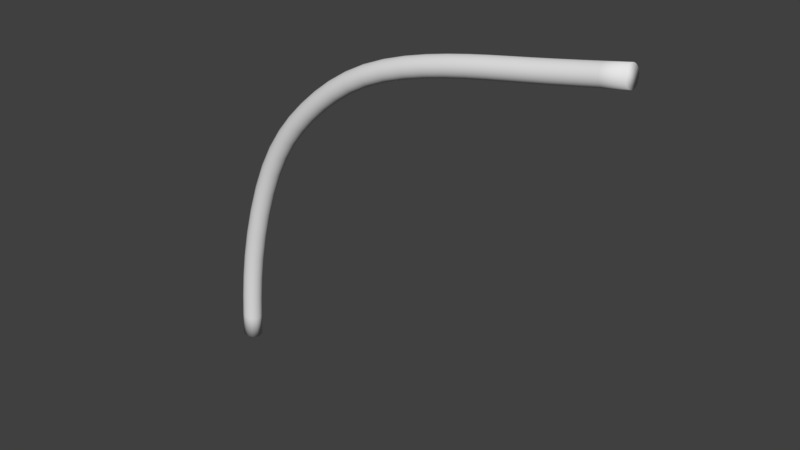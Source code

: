 # Source: Curve02.1.blend  (saved by Blender 2.80.75; exported with 4.5.12 LTS)
import bpy
from mathutils import Matrix  # noqa: F401  (used for matrix-valued properties, if any)

bpy.ops.wm.read_factory_settings(use_empty=True)
scene = bpy.context.scene
scene.name = 'Scene'

# ---- collections
col_collection_1 = bpy.data.collections.new('Collection 1'); scene.collection.children.link(col_collection_1)

# ---- world
world_world = bpy.data.worlds.new('World'); scene.world = world_world
world_world.color = (0.05088, 0.05088, 0.05088)
world_world.use_sun_shadow = False
world_world.sun_shadow_jitter_overblur = 0.0
world_world.cycles.sampling_method = 'MANUAL'

# ---- meshes
me_cube_000 = bpy.data.meshes.new('Cube.000')
me_cube_000.from_pydata([(1.385, 0.08589, -0.6179), (1.387, 0.1236, -0.6025), (1.383, 0.1612, -0.6179), (1.377, 0.1766, -0.6551), (1.371, 0.1609, -0.6923), (1.37, 0.1232, -0.7077), (1.373, 0.08563, -0.6923), (1.379, 0.07017, -0.6551), (0.9412, 0.08002, -0.5426), (0.9428, 0.1177, -0.5272), (0.9392, 0.1553, -0.5426), (0.9327, 0.1707, -0.5797), (0.927, 0.155, -0.6169), (0.9254, 0.1173, -0.6323), (0.9289, 0.07975, -0.6169), (0.9354, 0.0643, -0.5798), (0.5254, 0.06595, -0.4714), (0.5271, 0.1037, -0.4561), (0.5218, 0.1411, -0.471), (0.5125, 0.1564, -0.5074), (0.5047, 0.1406, -0.544), (0.5029, 0.1029, -0.5593), (0.5082, 0.06541, -0.5444), (0.5175, 0.05011, -0.508), (0.06808, 0.03666, -0.3327), (0.07144, 0.0745, -0.318), (0.06142, 0.1116, -0.3311), (0.04389, 0.1262, -0.3642), (0.02911, 0.1098, -0.398), (0.02575, 0.07197, -0.4127), (0.03577, 0.03487, -0.3997), (0.0533, 0.02024, -0.3665), (-0.3079, -0.01543, -0.0742), (-0.3026, 0.02268, -0.06083), (-0.3182, 0.05899, -0.07), (-0.3453, 0.07223, -0.09634), (-0.3683, 0.05465, -0.1244), (-0.3735, 0.01654, -0.1378), (-0.358, -0.01977, -0.1286), (-0.3308, -0.03301, -0.1023), (-0.5935, -0.09269, 0.3026), (-0.5868, -0.05418, 0.314), (-0.6066, -0.01898, 0.3103), (-0.6413, -0.007707, 0.2937), (-0.6706, -0.02697, 0.2739), (-0.6773, -0.06548, 0.2625), (-0.6576, -0.1007, 0.2662), (-0.6228, -0.1119, 0.2828), (-0.7698, -0.2006, 0.8563), (-0.7622, -0.1617, 0.8656), (-0.7842, -0.1276, 0.8672), (-0.823, -0.1182, 0.86), (-0.8557, -0.139, 0.8484), (-0.8633, -0.178, 0.839), (-0.8413, -0.2121, 0.8375), (-0.8026, -0.2215, 0.8446), (-0.8249, -0.2994, 1.366), (-0.8172, -0.2604, 1.375), (-0.8396, -0.2264, 1.378), (-0.879, -0.2174, 1.373), (-0.9123, -0.2386, 1.363), (-0.92, -0.2776, 1.354), (-0.8977, -0.3116, 1.351), (-0.8583, -0.3206, 1.357), (1.384, 0.07928, -0.6259), (1.382, 0.07435, -0.635), (1.381, 0.07126, -0.6449), (1.271, 0.08477, -0.5982), (1.159, 0.08351, -0.5788), (1.048, 0.08197, -0.5602), (0.94, 0.07341, -0.5506), (0.9386, 0.06848, -0.5597), (0.9371, 0.06539, -0.5696), (1.266, 0.06905, -0.6354), (1.153, 0.06779, -0.616), (1.043, 0.06625, -0.5973), (1.386, 0.09399, -0.6114), (1.386, 0.1032, -0.6066), (1.387, 0.1132, -0.6036), (1.273, 0.1225, -0.5828), (1.16, 0.1212, -0.5634), (1.05, 0.1197, -0.5448), (0.942, 0.08812, -0.5361), (0.9426, 0.09736, -0.5313), (0.9428, 0.1073, -0.5283), (1.386, 0.1339, -0.6036), (1.385, 0.1439, -0.6066), (1.385, 0.1531, -0.6114), (1.27, 0.16, -0.5982), (1.157, 0.1588, -0.5788), (1.047, 0.1572, -0.5601), (0.9423, 0.1281, -0.5283), (0.9416, 0.138, -0.5313), (0.9405, 0.1472, -0.5361), (1.382, 0.1677, -0.6259), (1.38, 0.1726, -0.635), (1.379, 0.1756, -0.6449), (1.263, 0.1755, -0.6354), (1.151, 0.1742, -0.616), (1.04, 0.1727, -0.5973), (0.9378, 0.1618, -0.5506), (0.9361, 0.1667, -0.5596), (0.9344, 0.1697, -0.5695), (1.375, 0.1755, -0.6653), (1.374, 0.1724, -0.6752), (1.373, 0.1675, -0.6843), (1.258, 0.1598, -0.6725), (1.145, 0.1585, -0.6531), (1.035, 0.157, -0.6345), (0.931, 0.1696, -0.5899), (0.9295, 0.1666, -0.5998), (0.9281, 0.1616, -0.6089), (1.371, 0.1528, -0.6988), (1.37, 0.1436, -0.7036), (1.37, 0.1336, -0.7066), (1.256, 0.1221, -0.6879), (1.144, 0.1208, -0.6685), (1.033, 0.1193, -0.6499), (0.9261, 0.1469, -0.6234), (0.9255, 0.1377, -0.6282), (0.9253, 0.1277, -0.6312), (1.37, 0.1129, -0.7066), (1.371, 0.1029, -0.7036), (1.372, 0.09368, -0.6988), (1.259, 0.08451, -0.6725), (1.147, 0.08325, -0.6531), (1.036, 0.0817, -0.6345), (0.9258, 0.107, -0.6312), (0.9266, 0.097, -0.6282), (0.9276, 0.0878, -0.6234), (1.375, 0.07908, -0.6843), (1.376, 0.07421, -0.6752), (1.378, 0.07119, -0.6653), (0.9304, 0.0732, -0.609), (0.932, 0.06833, -0.5999), (0.9337, 0.06531, -0.59), (0.8378, 0.07754, -0.5263), (0.7359, 0.07442, -0.51), (0.6327, 0.07059, -0.4922), (0.5238, 0.05931, -0.4793), (0.522, 0.05436, -0.4883), (0.5198, 0.05123, -0.498), (0.8318, 0.06181, -0.5634), (0.7296, 0.05867, -0.547), (0.6258, 0.0548, -0.5291), (0.8393, 0.1152, -0.5109), (0.7375, 0.1121, -0.4946), (0.6343, 0.1083, -0.4768), (0.5265, 0.07406, -0.465), (0.5271, 0.0833, -0.4602), (0.5274, 0.0933, -0.4572), (0.8356, 0.1528, -0.5262), (0.7334, 0.1497, -0.5098), (0.6297, 0.1458, -0.4919), (0.5264, 0.114, -0.4571), (0.5252, 0.124, -0.46), (0.5237, 0.1331, -0.4647), (0.8288, 0.1682, -0.5633), (0.726, 0.1651, -0.5468), (0.6216, 0.1612, -0.5287), (0.5196, 0.1477, -0.4788), (0.5173, 0.1525, -0.4877), (0.5149, 0.1555, -0.4974), (0.8228, 0.1525, -0.6004), (0.7198, 0.1493, -0.5838), (0.6147, 0.1454, -0.5655), (0.5102, 0.1553, -0.5175), (0.5081, 0.1522, -0.5272), (0.5062, 0.1472, -0.5361), (0.8213, 0.1148, -0.6158), (0.7182, 0.1116, -0.5992), (0.6131, 0.1077, -0.5809), (0.5036, 0.1325, -0.5504), (0.5029, 0.1232, -0.5552), (0.5027, 0.1133, -0.5582), (0.825, 0.07725, -0.6005), (0.7223, 0.07409, -0.584), (0.6177, 0.07018, -0.5658), (0.5037, 0.09255, -0.5583), (0.5048, 0.0826, -0.5554), (0.5064, 0.07343, -0.5507), (0.5104, 0.05889, -0.5366), (0.5127, 0.05406, -0.5277), (0.5151, 0.05108, -0.5181), (0.4121, 0.06041, -0.4463), (0.2956, 0.0538, -0.4155), (0.1796, 0.04595, -0.3781), (0.06519, 0.02991, -0.34), (0.06167, 0.02482, -0.3483), (0.05765, 0.02154, -0.3573), (0.4029, 0.04448, -0.4824), (0.2847, 0.03775, -0.4511), (0.1669, 0.02973, -0.4128), (0.4141, 0.09814, -0.4311), (0.298, 0.09156, -0.4005), (0.1825, 0.08374, -0.3632), (0.07019, 0.04485, -0.3267), (0.07148, 0.05415, -0.3221), (0.0719, 0.06416, -0.3192), (0.4078, 0.1356, -0.4457), (0.2906, 0.1289, -0.4147), (0.1738, 0.121, -0.3769), (0.07007, 0.08479, -0.3188), (0.06788, 0.09466, -0.3213), (0.06496, 0.1037, -0.3254), (0.3969, 0.1508, -0.4815), (0.2777, 0.144, -0.4498), (0.1587, 0.1358, -0.4111), (0.05738, 0.118, -0.3381), (0.05299, 0.1226, -0.3462), (0.04843, 0.1254, -0.355), (0.3878, 0.1348, -0.5177), (0.2669, 0.1279, -0.4854), (0.146, 0.1196, -0.4459), (0.03954, 0.1249, -0.3735), (0.03552, 0.1217, -0.3824), (0.032, 0.1166, -0.3907), (0.3857, 0.0971, -0.5329), (0.2644, 0.09014, -0.5005), (0.1431, 0.08182, -0.4608), (0.027, 0.1016, -0.4041), (0.02571, 0.09233, -0.4086), (0.02529, 0.08231, -0.4115), (0.392, 0.05967, -0.5183), (0.2718, 0.0528, -0.4863), (0.1518, 0.04459, -0.4471), (0.02712, 0.06168, -0.412), (0.02931, 0.05181, -0.4095), (0.03223, 0.04275, -0.4053), (0.03981, 0.02851, -0.3926), (0.0442, 0.02385, -0.3845), (0.04876, 0.02105, -0.3757), (-0.03605, 0.02581, -0.2788), (-0.1328, 0.01344, -0.2169), (-0.2232, -0.000336, -0.1483), (-0.3123, -0.0224, -0.0804), (-0.3178, -0.02778, -0.08734), (-0.324, -0.03137, -0.09473), (-0.05291, 0.009155, -0.3114), (-0.1518, -0.003486, -0.2482), (-0.2441, -0.01758, -0.1781), (-0.0322, 0.0637, -0.2643), (-0.1285, 0.0514, -0.2028), (-0.2184, 0.03769, -0.1346), (-0.3046, -0.007065, -0.06899), (-0.3026, 0.002331, -0.06494), (-0.3019, 0.01238, -0.06217), (-0.04362, 0.1006, -0.2766), (-0.1413, 0.08815, -0.2142), (-0.2326, 0.07424, -0.1449), (-0.3048, 0.03287, -0.06102), (-0.3082, 0.04256, -0.06267), (-0.3127, 0.05139, -0.06569), (-0.06362, 0.115, -0.3084), (-0.1638, 0.1022, -0.2443), (-0.2575, 0.08789, -0.1733), (-0.3244, 0.06503, -0.07547), (-0.3312, 0.06934, -0.08186), (-0.3383, 0.07179, -0.08891), (-0.08048, 0.09834, -0.341), (-0.1827, 0.08525, -0.2756), (-0.2784, 0.07065, -0.203), (-0.3521, 0.07059, -0.1039), (-0.3583, 0.06699, -0.1113), (-0.3638, 0.06162, -0.1182), (-0.08433, 0.06044, -0.3554), (-0.1871, 0.04729, -0.2897), (-0.2832, 0.03262, -0.2168), (-0.3715, 0.04628, -0.1296), (-0.3735, 0.03689, -0.1337), (-0.3742, 0.02684, -0.1364), (-0.07291, 0.0235, -0.3432), (-0.1742, 0.01053, -0.2784), (-0.269, -0.003926, -0.2065), (-0.3714, 0.006351, -0.1376), (-0.368, -0.003341, -0.1359), (-0.3635, -0.01217, -0.1329), (-0.3517, -0.02582, -0.1231), (-0.3449, -0.03013, -0.1168), (-0.3378, -0.03257, -0.1097), (-0.3876, -0.03182, 0.005115), (-0.4621, -0.04987, 0.09216), (-0.5309, -0.07001, 0.1902), (-0.5992, -0.09999, 0.298), (-0.6062, -0.1058, 0.2931), (-0.6142, -0.1098, 0.2879), (-0.4123, -0.04979, -0.02109), (-0.4885, -0.06824, 0.06797), (-0.5588, -0.08882, 0.1682), (-0.3819, 0.006379, 0.01805), (-0.456, -0.01157, 0.1046), (-0.5245, -0.03161, 0.2021), (-0.5893, -0.08408, 0.3066), (-0.5867, -0.07453, 0.3099), (-0.5859, -0.06444, 0.3124), (-0.3987, 0.04243, 0.01013), (-0.4739, 0.02421, 0.09803), (-0.5434, 0.003888, 0.197), (-0.5895, -0.04414, 0.3145), (-0.5938, -0.03469, 0.3141), (-0.5996, -0.02618, 0.3126), (-0.428, 0.05522, -0.01401), (-0.5052, 0.03652, 0.07627), (-0.5765, 0.01569, 0.1778), (-0.6146, -0.01339, 0.307), (-0.6233, -0.009569, 0.3031), (-0.6323, -0.007638, 0.2986), (-0.4528, 0.03726, -0.04021), (-0.5317, 0.01815, 0.05208), (-0.6045, -0.00312, 0.1557), (-0.6499, -0.009839, 0.2886), (-0.6579, -0.01389, 0.2834), (-0.6649, -0.01967, 0.2785), (-0.4584, -0.0009397, -0.05314), (-0.5377, -0.02015, 0.03963), (-0.6109, -0.04152, 0.1438), (-0.6748, -0.03557, 0.2699), (-0.6774, -0.04512, 0.2666), (-0.6782, -0.05522, 0.2641), (-0.4417, -0.03699, -0.04522), (-0.5199, -0.05593, 0.04621), (-0.592, -0.07702, 0.1489), (-0.6746, -0.07552, 0.262), (-0.6703, -0.08497, 0.2624), (-0.6646, -0.09347, 0.2639), (-0.6495, -0.1063, 0.2694), (-0.6409, -0.1101, 0.2734), (-0.6318, -0.112, 0.2779), (-0.6495, -0.1181, 0.4309), (-0.698, -0.1453, 0.5703), (-0.7384, -0.1732, 0.7143), (-0.7762, -0.2083, 0.8533), (-0.7841, -0.2144, 0.8503), (-0.793, -0.2189, 0.8474), (-0.6799, -0.1378, 0.4135), (-0.7295, -0.1655, 0.5551), (-0.7706, -0.1938, 0.7011), (-0.6424, -0.07945, 0.4417), (-0.6908, -0.1066, 0.5805), (-0.7309, -0.1344, 0.724), (-0.7651, -0.1918, 0.8591), (-0.7622, -0.1821, 0.8617), (-0.7613, -0.172, 0.8639), (-0.663, -0.04455, 0.4395), (-0.7119, -0.07195, 0.5798), (-0.7526, -0.1, 0.7246), (-0.7652, -0.1518, 0.8669), (-0.77, -0.1426, 0.8675), (-0.7764, -0.1344, 0.8676), (-0.6991, -0.03383, 0.4257), (-0.7491, -0.06174, 0.5686), (-0.7907, -0.09026, 0.7156), (-0.7932, -0.1224, 0.8661), (-0.8029, -0.1191, 0.8645), (-0.8129, -0.1176, 0.8625), (-0.7295, -0.05356, 0.4082), (-0.7806, -0.08192, 0.5534), (-0.8229, -0.1108, 0.7024), (-0.8326, -0.1208, 0.8573), (-0.8415, -0.1253, 0.8544), (-0.8493, -0.1314, 0.8513), (-0.7366, -0.09218, 0.3974), (-0.7878, -0.1207, 0.5432), (-0.8303, -0.1497, 0.6927), (-0.8604, -0.1479, 0.8456), (-0.8633, -0.1576, 0.843), (-0.8643, -0.1677, 0.8408), (-0.716, -0.1271, 0.3996), (-0.7667, -0.1553, 0.5439), (-0.8087, -0.184, 0.6922), (-0.8603, -0.1879, 0.8378), (-0.8555, -0.1971, 0.8371), (-0.8491, -0.2053, 0.837), (-0.8324, -0.2173, 0.8386), (-0.8227, -0.2206, 0.8402), (-0.8126, -0.2221, 0.8422), (-0.7921, -0.2267, 0.9913), (-0.8071, -0.2516, 1.12), (-0.8172, -0.2757, 1.244), (-0.8314, -0.3071, 1.364), (-0.8394, -0.3133, 1.361), (-0.8485, -0.3179, 1.359), (-0.8252, -0.2478, 0.9806), (-0.8404, -0.2728, 1.11), (-0.8505, -0.2969, 1.234), (-0.7844, -0.1878, 1.0), (-0.7994, -0.2126, 1.129), (-0.8095, -0.2367, 1.253), (-0.8201, -0.2905, 1.369), (-0.8172, -0.2808, 1.371), (-0.8162, -0.2706, 1.374), (-0.8066, -0.1537, 1.003), (-0.8217, -0.1787, 1.131), (-0.8318, -0.2028, 1.256), (-0.8202, -0.2505, 1.377), (-0.8251, -0.2413, 1.378), (-0.8316, -0.2332, 1.378), (-0.8458, -0.1446, 0.9965), (-0.861, -0.1696, 1.126), (-0.8712, -0.1937, 1.251), (-0.8486, -0.2214, 1.377), (-0.8585, -0.2181, 1.376), (-0.8687, -0.2168, 1.375), (-0.8788, -0.1656, 0.9858), (-0.8943, -0.1908, 1.116), (-0.9046, -0.2149, 1.241), (-0.8888, -0.2201, 1.371), (-0.8978, -0.2247, 1.368), (-0.9058, -0.2309, 1.365), (-0.8865, -0.2046, 0.9767), (-0.902, -0.2297, 1.107), (-0.9123, -0.2539, 1.232), (-0.9171, -0.2475, 1.36), (-0.92, -0.2572, 1.358), (-0.921, -0.2674, 1.356), (-0.8643, -0.2386, 0.9746), (-0.8797, -0.2637, 1.104), (-0.8899, -0.2879, 1.229), (-0.917, -0.2875, 1.353), (-0.9121, -0.2967, 1.352), (-0.9056, -0.3048, 1.351), (-0.8886, -0.3166, 1.352), (-0.8787, -0.3199, 1.353), (-0.8685, -0.3212, 1.355), (1.27, 0.07816, -0.6061), (1.158, 0.0769, -0.5868), (1.047, 0.07536, -0.5681), (1.269, 0.07323, -0.6153), (1.156, 0.07197, -0.5959), (1.046, 0.07043, -0.5772), (1.267, 0.07014, -0.6251), (1.155, 0.06888, -0.6057), (1.044, 0.06734, -0.5871), (1.273, 0.1121, -0.5838), (1.16, 0.1108, -0.5644), (1.05, 0.1093, -0.5458), (1.273, 0.1021, -0.5868), (1.16, 0.1008, -0.5674), (1.05, 0.0993, -0.5488), (1.272, 0.09286, -0.5917), (1.16, 0.0916, -0.5723), (1.049, 0.09007, -0.5537), (1.271, 0.152, -0.5917), (1.158, 0.1507, -0.5723), (1.048, 0.1492, -0.5536), (1.272, 0.1428, -0.5868), (1.159, 0.1415, -0.5674), (1.049, 0.14, -0.5488), (1.272, 0.1328, -0.5838), (1.16, 0.1316, -0.5644), (1.049, 0.13, -0.5458), (1.265, 0.1745, -0.6251), (1.152, 0.1732, -0.6057), (1.042, 0.1717, -0.5871), (1.267, 0.1715, -0.6153), (1.154, 0.1702, -0.5959), (1.043, 0.1687, -0.5772), (1.268, 0.1666, -0.6061), (1.156, 0.1653, -0.5868), (1.045, 0.1638, -0.5681), (1.259, 0.1664, -0.6646), (1.146, 0.1651, -0.6452), (1.036, 0.1636, -0.6265), (1.26, 0.1713, -0.6554), (1.148, 0.1701, -0.6361), (1.037, 0.1685, -0.6174), (1.262, 0.1744, -0.6456), (1.149, 0.1731, -0.6262), (1.039, 0.1716, -0.6075), (1.256, 0.1325, -0.6869), (1.143, 0.1312, -0.6675), (1.033, 0.1297, -0.6488), (1.256, 0.1425, -0.6839), (1.144, 0.1412, -0.6645), (1.033, 0.1396, -0.6458), (1.257, 0.1517, -0.679), (1.144, 0.1504, -0.6596), (1.034, 0.1489, -0.641), (1.258, 0.09256, -0.679), (1.146, 0.0913, -0.6596), (1.035, 0.08975, -0.641), (1.257, 0.1018, -0.6839), (1.145, 0.1005, -0.6645), (1.034, 0.09895, -0.6458), (1.257, 0.1117, -0.6869), (1.144, 0.1105, -0.6675), (1.033, 0.1089, -0.6488), (1.264, 0.07007, -0.6456), (1.151, 0.0688, -0.6262), (1.041, 0.06727, -0.6076), (1.262, 0.07309, -0.6555), (1.15, 0.07182, -0.6361), (1.039, 0.07029, -0.6174), (1.261, 0.07795, -0.6646), (1.148, 0.07669, -0.6452), (1.038, 0.07515, -0.6265), (0.8366, 0.07093, -0.5343), (0.7347, 0.0678, -0.5179), (0.6314, 0.06396, -0.5001), (0.8352, 0.06599, -0.5434), (0.7332, 0.06287, -0.527), (0.6297, 0.05902, -0.5091), (0.8336, 0.0629, -0.5532), (0.7315, 0.05977, -0.5368), (0.6279, 0.05591, -0.5189), (0.8395, 0.1049, -0.512), (0.7376, 0.1017, -0.4956), (0.6345, 0.09792, -0.4779), (0.8392, 0.09487, -0.515), (0.7374, 0.09176, -0.4987), (0.6343, 0.08793, -0.4809), (0.8387, 0.08564, -0.5198), (0.7368, 0.08252, -0.5035), (0.6337, 0.07869, -0.4857), (0.8369, 0.1447, -0.5197), (0.7348, 0.1416, -0.5034), (0.6314, 0.1378, -0.4855), (0.838, 0.1356, -0.5149), (0.736, 0.1324, -0.4986), (0.6327, 0.1286, -0.4808), (0.8389, 0.1256, -0.5119), (0.7369, 0.1225, -0.4956), (0.6337, 0.1186, -0.4778), (0.8305, 0.1672, -0.5531), (0.728, 0.1641, -0.5366), (0.6237, 0.1602, -0.5185), (0.8323, 0.1642, -0.5432), (0.7299, 0.1611, -0.5268), (0.6258, 0.1572, -0.5088), (0.834, 0.1593, -0.5342), (0.7317, 0.1562, -0.5177), (0.6279, 0.1523, -0.4998), (0.824, 0.1591, -0.5924), (0.721, 0.1559, -0.5759), (0.6161, 0.152, -0.5576), (0.8254, 0.164, -0.5833), (0.7225, 0.1609, -0.5668), (0.6177, 0.157, -0.5486), (0.827, 0.1671, -0.5735), (0.7242, 0.164, -0.557), (0.6196, 0.1601, -0.5388), (0.8211, 0.1252, -0.6148), (0.7181, 0.122, -0.5982), (0.6129, 0.1181, -0.5798), (0.8214, 0.1352, -0.6117), (0.7183, 0.132, -0.5951), (0.6131, 0.1281, -0.5768), (0.8219, 0.1444, -0.6069), (0.7188, 0.1412, -0.5903), (0.6137, 0.1373, -0.572), (0.8237, 0.08529, -0.607), (0.7208, 0.08213, -0.5904), (0.6161, 0.07821, -0.5722), (0.8226, 0.09449, -0.6118), (0.7196, 0.09132, -0.5952), (0.6147, 0.08739, -0.577), (0.8217, 0.1045, -0.6148), (0.7188, 0.1013, -0.5982), (0.6137, 0.09735, -0.5799), (0.8301, 0.06282, -0.5736), (0.7277, 0.05968, -0.5572), (0.6237, 0.0558, -0.5392), (0.8283, 0.06583, -0.5835), (0.7258, 0.06269, -0.567), (0.6216, 0.0588, -0.5489), (0.8266, 0.0707, -0.5925), (0.724, 0.06754, -0.5761), (0.6196, 0.06364, -0.5579), (0.4103, 0.05376, -0.4541), (0.2934, 0.04713, -0.4232), (0.1771, 0.03924, -0.3856), (0.4081, 0.04878, -0.4629), (0.2909, 0.04212, -0.4319), (0.1741, 0.03419, -0.3941), (0.4056, 0.04563, -0.4725), (0.2879, 0.03894, -0.4413), (0.1706, 0.03097, -0.4033), (0.4144, 0.08778, -0.4322), (0.2983, 0.08121, -0.4016), (0.1829, 0.07339, -0.3643), (0.4142, 0.07779, -0.4352), (0.298, 0.07121, -0.4046), (0.1825, 0.06339, -0.3673), (0.4134, 0.06853, -0.4399), (0.2971, 0.06195, -0.4093), (0.1814, 0.05411, -0.3719), (0.4101, 0.1276, -0.4394), (0.2932, 0.1209, -0.4086), (0.1769, 0.113, -0.3709), (0.4119, 0.1184, -0.4348), (0.2953, 0.1118, -0.4041), (0.1794, 0.1039, -0.3666), (0.4133, 0.1085, -0.432), (0.297, 0.1019, -0.4013), (0.1813, 0.09405, -0.364), (0.3998, 0.1498, -0.4716), (0.281, 0.143, -0.4401), (0.1626, 0.135, -0.4016), (0.4026, 0.1469, -0.4621), (0.2844, 0.1401, -0.4308), (0.1666, 0.1321, -0.3925), (0.4053, 0.1421, -0.4533), (0.2876, 0.1354, -0.4222), (0.1703, 0.1274, -0.3842), (0.3896, 0.1415, -0.5099), (0.269, 0.1346, -0.4777), (0.1485, 0.1263, -0.4384), (0.3918, 0.1465, -0.501), (0.2716, 0.1396, -0.469), (0.1515, 0.1314, -0.4298), (0.3942, 0.1496, -0.4915), (0.2745, 0.1428, -0.4596), (0.155, 0.1346, -0.4206), (0.3854, 0.1075, -0.5318), (0.2641, 0.1005, -0.4994), (0.1427, 0.09217, -0.4597), (0.3857, 0.1174, -0.5288), (0.2644, 0.1105, -0.4964), (0.1431, 0.1022, -0.4567), (0.3865, 0.1267, -0.5241), (0.2653, 0.1198, -0.4917), (0.1442, 0.1115, -0.4521), (0.3898, 0.06767, -0.5245), (0.2692, 0.06076, -0.4923), (0.1487, 0.05252, -0.453), (0.388, 0.07682, -0.5291), (0.2671, 0.06989, -0.4968), (0.1462, 0.06162, -0.4574), (0.3866, 0.08676, -0.532), (0.2655, 0.07981, -0.4996), (0.1443, 0.07151, -0.46), (0.4001, 0.04543, -0.4923), (0.2814, 0.03866, -0.4608), (0.163, 0.03059, -0.4223), (0.3973, 0.04838, -0.5019), (0.278, 0.04157, -0.4701), (0.159, 0.03346, -0.4314), (0.3945, 0.05318, -0.5106), (0.2748, 0.04634, -0.4788), (0.1552, 0.03817, -0.4398), (-0.03934, 0.01901, -0.2858), (-0.1365, 0.006596, -0.2237), (-0.2273, -0.007243, -0.1549), (-0.04337, 0.01386, -0.2939), (-0.1411, 0.001378, -0.2314), (-0.2323, -0.01254, -0.1622), (-0.04795, 0.01052, -0.3025), (-0.1462, -0.00204, -0.2397), (-0.238, -0.01604, -0.1701), (-0.03168, 0.05337, -0.2655), (-0.1279, 0.04107, -0.204), (-0.2177, 0.02738, -0.1359), (-0.03217, 0.04335, -0.2684), (-0.1285, 0.03105, -0.2069), (-0.2183, 0.01734, -0.1387), (-0.03364, 0.03404, -0.2729), (-0.1301, 0.02171, -0.2112), (-0.2202, 0.007976, -0.1429), (-0.03959, 0.09282, -0.2712), (-0.1368, 0.0804, -0.2091), (-0.2276, 0.06655, -0.1402), (-0.03626, 0.0838, -0.2673), (-0.1331, 0.07144, -0.2054), (-0.2234, 0.05765, -0.1368), (-0.03376, 0.07397, -0.2649), (-0.1303, 0.06165, -0.2033), (-0.2203, 0.04791, -0.1349), (-0.05844, 0.1143, -0.2995), (-0.158, 0.1015, -0.2359), (-0.251, 0.08734, -0.1653), (-0.05324, 0.1115, -0.2911), (-0.1522, 0.09888, -0.2279), (-0.2446, 0.08479, -0.1577), (-0.04824, 0.1069, -0.2833), (-0.1465, 0.09438, -0.2205), (-0.2383, 0.08037, -0.1508), (-0.07719, 0.1051, -0.3339), (-0.1791, 0.09209, -0.2688), (-0.2743, 0.07755, -0.1965), (-0.07317, 0.1103, -0.3259), (-0.1745, 0.09731, -0.2611), (-0.2693, 0.08285, -0.1892), (-0.06859, 0.1136, -0.3173), (-0.1694, 0.1007, -0.2528), (-0.2636, 0.08635, -0.1813), (-0.08485, 0.07078, -0.3542), (-0.1877, 0.05761, -0.2885), (-0.2839, 0.04293, -0.2155), (-0.08436, 0.08079, -0.3513), (-0.1871, 0.06764, -0.2856), (-0.2833, 0.05297, -0.2127), (-0.08289, 0.09011, -0.3469), (-0.1855, 0.07698, -0.2813), (-0.2814, 0.06233, -0.2085), (-0.07695, 0.03132, -0.3486), (-0.1788, 0.01829, -0.2835), (-0.274, 0.003758, -0.2112), (-0.08027, 0.04034, -0.3525), (-0.1825, 0.02725, -0.2871), (-0.2782, 0.01266, -0.2145), (-0.08277, 0.05017, -0.3548), (-0.1853, 0.03704, -0.2892), (-0.2813, 0.0224, -0.2165), (-0.0581, 0.009885, -0.3202), (-0.1576, -0.002841, -0.2566), (-0.2506, -0.01703, -0.1861), (-0.06329, 0.01262, -0.3287), (-0.1634, -0.0001941, -0.2647), (-0.257, -0.01448, -0.1936), (-0.0683, 0.0172, -0.3364), (-0.1691, 0.004311, -0.272), (-0.2633, -0.01006, -0.2005), (-0.3924, -0.03887, -0.0007221), (-0.4672, -0.057, 0.08671), (-0.5363, -0.07722, 0.1852), (-0.3983, -0.04433, -0.007213), (-0.4736, -0.06256, 0.08071), (-0.543, -0.08289, 0.1797), (-0.405, -0.04803, -0.01409), (-0.4807, -0.06637, 0.07437), (-0.5506, -0.08682, 0.174), (-0.3812, -0.003917, 0.01665), (-0.4552, -0.02186, 0.1032), (-0.5236, -0.04188, 0.2006), (-0.3819, -0.01397, 0.01394), (-0.456, -0.03192, 0.1005), (-0.5244, -0.05196, 0.1981), (-0.384, -0.0234, 0.01005), (-0.4583, -0.04139, 0.0968), (-0.5269, -0.06147, 0.1945), (-0.3928, 0.03492, 0.01399), (-0.4676, 0.0168, 0.1014), (-0.5367, -0.003424, 0.1999), (-0.3879, 0.02617, 0.01665), (-0.4624, 0.00812, 0.1037), (-0.5312, -0.01202, 0.2017), (-0.3842, 0.01653, 0.01803), (-0.4585, -0.001457, 0.1048), (-0.527, -0.02153, 0.2025), (-0.4204, 0.0549, -0.007145), (-0.4971, 0.03632, 0.08252), (-0.5679, 0.01562, 0.1833), (-0.4128, 0.05257, -0.000673), (-0.489, 0.03412, 0.08837), (-0.5593, 0.01355, 0.1885), (-0.4055, 0.04837, 0.005166), (-0.4811, 0.03004, 0.09361), (-0.551, 0.0096, 0.1932), (-0.448, 0.04431, -0.03438), (-0.5265, 0.02528, 0.05752), (-0.599, 0.004094, 0.1607), (-0.442, 0.04977, -0.02788), (-0.5202, 0.03084, 0.06353), (-0.5923, 0.009761, 0.1662), (-0.4353, 0.05347, -0.02101), (-0.513, 0.03465, 0.06986), (-0.5847, 0.01369, 0.172), (-0.4592, 0.009356, -0.05175), (-0.5386, -0.009865, 0.04108), (-0.6117, -0.03125, 0.1453), (-0.4585, 0.01941, -0.04904), (-0.5378, 0.0002045, 0.04373), (-0.6109, -0.02116, 0.1479), (-0.4563, 0.02884, -0.04515), (-0.5355, 0.009671, 0.04743), (-0.6085, -0.01166, 0.1514), (-0.4476, -0.02948, -0.04909), (-0.5262, -0.04852, 0.04282), (-0.5987, -0.0697, 0.1461), (-0.4525, -0.02073, -0.05175), (-0.5314, -0.03984, 0.04055), (-0.6042, -0.06111, 0.1442), (-0.4562, -0.01109, -0.05313), (-0.5353, -0.03026, 0.03947), (-0.6083, -0.0516, 0.1434), (-0.4199, -0.04946, -0.02795), (-0.4966, -0.06804, 0.06172), (-0.5674, -0.08875, 0.1626), (-0.4276, -0.04713, -0.03442), (-0.5048, -0.06584, 0.05587), (-0.576, -0.08668, 0.1574), (-0.4349, -0.04293, -0.04026), (-0.5126, -0.06176, 0.05062), (-0.5843, -0.08273, 0.1528), (-0.6554, -0.1255, 0.4268), (-0.7042, -0.1528, 0.5667), (-0.7447, -0.1808, 0.711), (-0.6627, -0.1314, 0.4224), (-0.7117, -0.1588, 0.5628), (-0.7524, -0.1869, 0.7076), (-0.671, -0.1355, 0.4179), (-0.7202, -0.1631, 0.5589), (-0.7611, -0.1913, 0.7043), (-0.6415, -0.0897, 0.4401), (-0.6898, -0.1168, 0.5789), (-0.73, -0.1446, 0.7223), (-0.6424, -0.09981, 0.4377), (-0.6907, -0.1269, 0.5765), (-0.7309, -0.1547, 0.72), (-0.6451, -0.1094, 0.4346), (-0.6935, -0.1366, 0.5736), (-0.7338, -0.1644, 0.7173), (-0.6557, -0.05165, 0.4413), (-0.7044, -0.07894, 0.5811), (-0.7449, -0.1069, 0.7254), (-0.6497, -0.06007, 0.4423), (-0.6983, -0.08728, 0.5817), (-0.7386, -0.1152, 0.7256), (-0.6452, -0.06945, 0.4425), (-0.6936, -0.0966, 0.5815), (-0.7339, -0.1244, 0.7251), (-0.6897, -0.03362, 0.4299), (-0.7395, -0.0614, 0.5721), (-0.7808, -0.08979, 0.7185), (-0.6803, -0.03541, 0.4337), (-0.7298, -0.06305, 0.5752), (-0.7709, -0.09133, 0.7211), (-0.6713, -0.03909, 0.4369), (-0.7205, -0.0666, 0.5778), (-0.7614, -0.09477, 0.7231), (-0.7236, -0.04616, 0.4124), (-0.7744, -0.07444, 0.5571), (-0.8166, -0.1033, 0.7057), (-0.7163, -0.04027, 0.4167), (-0.7669, -0.06844, 0.5609), (-0.8089, -0.09718, 0.7091), (-0.708, -0.0361, 0.4212), (-0.7584, -0.06414, 0.5648), (-0.8002, -0.09277, 0.7124), (-0.7375, -0.08193, 0.3991), (-0.7888, -0.1104, 0.5449), (-0.8313, -0.1394, 0.6944), (-0.7366, -0.07182, 0.4015), (-0.7878, -0.1003, 0.5472), (-0.8303, -0.1293, 0.6967), (-0.7339, -0.06223, 0.4046), (-0.7851, -0.09066, 0.5501), (-0.8275, -0.1196, 0.6994), (-0.7233, -0.12, 0.3978), (-0.7742, -0.1483, 0.5426), (-0.8164, -0.1771, 0.6913), (-0.7293, -0.1116, 0.3968), (-0.7803, -0.1399, 0.5421), (-0.8227, -0.1689, 0.6912), (-0.7338, -0.1022, 0.3967), (-0.785, -0.1306, 0.5422), (-0.8274, -0.1596, 0.6916), (-0.6893, -0.138, 0.4093), (-0.7391, -0.1658, 0.5516), (-0.7805, -0.1942, 0.6982), (-0.6987, -0.1362, 0.4055), (-0.7488, -0.1642, 0.5485), (-0.7904, -0.1927, 0.6957), (-0.7077, -0.1325, 0.4022), (-0.7581, -0.1606, 0.5459), (-0.7999, -0.1893, 0.6936), (-0.7986, -0.2344, 0.9885), (-0.8136, -0.2593, 1.117), (-0.8237, -0.2834, 1.242), (-0.8065, -0.2406, 0.9857), (-0.8215, -0.2655, 1.115), (-0.8317, -0.2896, 1.239), (-0.8155, -0.2451, 0.983), (-0.8306, -0.2701, 1.112), (-0.8407, -0.2942, 1.236), (-0.7834, -0.198, 0.9986), (-0.7984, -0.2229, 1.127), (-0.8085, -0.2469, 1.251), (-0.7844, -0.2082, 0.9964), (-0.7994, -0.233, 1.125), (-0.8095, -0.2571, 1.249), (-0.7873, -0.2179, 0.9939), (-0.8023, -0.2427, 1.122), (-0.8124, -0.2668, 1.247), (-0.7988, -0.1605, 1.003), (-0.8138, -0.1854, 1.131), (-0.8239, -0.2095, 1.256), (-0.7923, -0.1687, 1.002), (-0.8073, -0.1936, 1.131), (-0.8174, -0.2177, 1.255), (-0.7874, -0.1779, 1.002), (-0.8024, -0.2028, 1.13), (-0.8125, -0.2268, 1.255), (-0.8356, -0.1439, 0.9986), (-0.8508, -0.169, 1.128), (-0.861, -0.1931, 1.252), (-0.8254, -0.1453, 1.0), (-0.8406, -0.1703, 1.129), (-0.8508, -0.1944, 1.254), (-0.8157, -0.1486, 1.002), (-0.8308, -0.1736, 1.131), (-0.8409, -0.1977, 1.255), (-0.8724, -0.158, 0.9886), (-0.8878, -0.1831, 1.118), (-0.898, -0.2072, 1.243), (-0.8645, -0.1518, 0.9914), (-0.8798, -0.1768, 1.121), (-0.8901, -0.201, 1.246), (-0.8555, -0.1472, 0.994), (-0.8708, -0.1723, 1.124), (-0.881, -0.1964, 1.248), (-0.8875, -0.1944, 0.9785), (-0.903, -0.2195, 1.109), (-0.9133, -0.2437, 1.233), (-0.8865, -0.1842, 0.9807), (-0.902, -0.2094, 1.111), (-0.9123, -0.2335, 1.236), (-0.8836, -0.1745, 0.9831), (-0.899, -0.1996, 1.113), (-0.9094, -0.2238, 1.238), (-0.8722, -0.2318, 0.9743), (-0.8876, -0.257, 1.104), (-0.8979, -0.2811, 1.229), (-0.8787, -0.2237, 0.9746), (-0.8941, -0.2488, 1.104), (-0.9044, -0.273, 1.229), (-0.8835, -0.2145, 0.9754), (-0.899, -0.2396, 1.105), (-0.9093, -0.2638, 1.23), (-0.8353, -0.2484, 0.9784), (-0.8506, -0.2734, 1.108), (-0.8608, -0.2976, 1.232), (-0.8455, -0.247, 0.9767), (-0.8608, -0.2721, 1.106), (-0.871, -0.2962, 1.231), (-0.8553, -0.2437, 0.9754), (-0.8706, -0.2688, 1.105), (-0.8809, -0.293, 1.23)], [], [(424, 425, 428, 427), (425, 426, 429, 428), (427, 428, 431, 430), (428, 429, 432, 431), (0, 67, 424, 64), (67, 68, 425, 424), (68, 69, 426, 425), (69, 8, 70, 426), (426, 70, 71, 429), (429, 71, 72, 432), (432, 72, 15, 75), (431, 432, 75, 74), (430, 431, 74, 73), (66, 430, 73, 7), (65, 427, 430, 66), (64, 424, 427, 65), (433, 434, 437, 436), (434, 435, 438, 437), (436, 437, 440, 439), (437, 438, 441, 440), (1, 79, 433, 78), (79, 80, 434, 433), (80, 81, 435, 434), (81, 9, 84, 435), (435, 84, 83, 438), (438, 83, 82, 441), (441, 82, 8, 69), (440, 441, 69, 68), (439, 440, 68, 67), (76, 439, 67, 0), (77, 436, 439, 76), (78, 433, 436, 77), (442, 443, 446, 445), (443, 444, 447, 446), (445, 446, 449, 448), (446, 447, 450, 449), (2, 88, 442, 87), (88, 89, 443, 442), (89, 90, 444, 443), (90, 10, 93, 444), (444, 93, 92, 447), (447, 92, 91, 450), (450, 91, 9, 81), (449, 450, 81, 80), (448, 449, 80, 79), (85, 448, 79, 1), (86, 445, 448, 85), (87, 442, 445, 86), (451, 452, 455, 454), (452, 453, 456, 455), (454, 455, 458, 457), (455, 456, 459, 458), (3, 97, 451, 96), (97, 98, 452, 451), (98, 99, 453, 452), (99, 11, 102, 453), (453, 102, 101, 456), (456, 101, 100, 459), (459, 100, 10, 90), (458, 459, 90, 89), (457, 458, 89, 88), (94, 457, 88, 2), (95, 454, 457, 94), (96, 451, 454, 95), (460, 461, 464, 463), (461, 462, 465, 464), (463, 464, 467, 466), (464, 465, 468, 467), (4, 106, 460, 105), (106, 107, 461, 460), (107, 108, 462, 461), (108, 12, 111, 462), (462, 111, 110, 465), (465, 110, 109, 468), (468, 109, 11, 99), (467, 468, 99, 98), (466, 467, 98, 97), (103, 466, 97, 3), (104, 463, 466, 103), (105, 460, 463, 104), (469, 470, 473, 472), (470, 471, 474, 473), (472, 473, 476, 475), (473, 474, 477, 476), (5, 115, 469, 114), (115, 116, 470, 469), (116, 117, 471, 470), (117, 13, 120, 471), (471, 120, 119, 474), (474, 119, 118, 477), (477, 118, 12, 108), (476, 477, 108, 107), (475, 476, 107, 106), (112, 475, 106, 4), (113, 472, 475, 112), (114, 469, 472, 113), (478, 479, 482, 481), (479, 480, 483, 482), (481, 482, 485, 484), (482, 483, 486, 485), (6, 124, 478, 123), (124, 125, 479, 478), (125, 126, 480, 479), (126, 14, 129, 480), (480, 129, 128, 483), (483, 128, 127, 486), (486, 127, 13, 117), (485, 486, 117, 116), (484, 485, 116, 115), (121, 484, 115, 5), (122, 481, 484, 121), (123, 478, 481, 122), (487, 488, 491, 490), (488, 489, 492, 491), (490, 491, 494, 493), (491, 492, 495, 494), (7, 73, 487, 132), (73, 74, 488, 487), (74, 75, 489, 488), (75, 15, 135, 489), (489, 135, 134, 492), (492, 134, 133, 495), (495, 133, 14, 126), (494, 495, 126, 125), (493, 494, 125, 124), (130, 493, 124, 6), (131, 490, 493, 130), (132, 487, 490, 131), (496, 497, 500, 499), (497, 498, 501, 500), (499, 500, 503, 502), (500, 501, 504, 503), (8, 136, 496, 70), (136, 137, 497, 496), (137, 138, 498, 497), (138, 16, 139, 498), (498, 139, 140, 501), (501, 140, 141, 504), (504, 141, 23, 144), (503, 504, 144, 143), (502, 503, 143, 142), (72, 502, 142, 15), (71, 499, 502, 72), (70, 496, 499, 71), (505, 506, 509, 508), (506, 507, 510, 509), (508, 509, 512, 511), (509, 510, 513, 512), (9, 145, 505, 84), (145, 146, 506, 505), (146, 147, 507, 506), (147, 17, 150, 507), (507, 150, 149, 510), (510, 149, 148, 513), (513, 148, 16, 138), (512, 513, 138, 137), (511, 512, 137, 136), (82, 511, 136, 8), (83, 508, 511, 82), (84, 505, 508, 83), (514, 515, 518, 517), (515, 516, 519, 518), (517, 518, 521, 520), (518, 519, 522, 521), (10, 151, 514, 93), (151, 152, 515, 514), (152, 153, 516, 515), (153, 18, 156, 516), (516, 156, 155, 519), (519, 155, 154, 522), (522, 154, 17, 147), (521, 522, 147, 146), (520, 521, 146, 145), (91, 520, 145, 9), (92, 517, 520, 91), (93, 514, 517, 92), (523, 524, 527, 526), (524, 525, 528, 527), (526, 527, 530, 529), (527, 528, 531, 530), (11, 157, 523, 102), (157, 158, 524, 523), (158, 159, 525, 524), (159, 19, 162, 525), (525, 162, 161, 528), (528, 161, 160, 531), (531, 160, 18, 153), (530, 531, 153, 152), (529, 530, 152, 151), (100, 529, 151, 10), (101, 526, 529, 100), (102, 523, 526, 101), (532, 533, 536, 535), (533, 534, 537, 536), (535, 536, 539, 538), (536, 537, 540, 539), (12, 163, 532, 111), (163, 164, 533, 532), (164, 165, 534, 533), (165, 20, 168, 534), (534, 168, 167, 537), (537, 167, 166, 540), (540, 166, 19, 159), (539, 540, 159, 158), (538, 539, 158, 157), (109, 538, 157, 11), (110, 535, 538, 109), (111, 532, 535, 110), (541, 542, 545, 544), (542, 543, 546, 545), (544, 545, 548, 547), (545, 546, 549, 548), (13, 169, 541, 120), (169, 170, 542, 541), (170, 171, 543, 542), (171, 21, 174, 543), (543, 174, 173, 546), (546, 173, 172, 549), (549, 172, 20, 165), (548, 549, 165, 164), (547, 548, 164, 163), (118, 547, 163, 12), (119, 544, 547, 118), (120, 541, 544, 119), (550, 551, 554, 553), (551, 552, 555, 554), (553, 554, 557, 556), (554, 555, 558, 557), (14, 175, 550, 129), (175, 176, 551, 550), (176, 177, 552, 551), (177, 22, 180, 552), (552, 180, 179, 555), (555, 179, 178, 558), (558, 178, 21, 171), (557, 558, 171, 170), (556, 557, 170, 169), (127, 556, 169, 13), (128, 553, 556, 127), (129, 550, 553, 128), (559, 560, 563, 562), (560, 561, 564, 563), (562, 563, 566, 565), (563, 564, 567, 566), (15, 142, 559, 135), (142, 143, 560, 559), (143, 144, 561, 560), (144, 23, 183, 561), (561, 183, 182, 564), (564, 182, 181, 567), (567, 181, 22, 177), (566, 567, 177, 176), (565, 566, 176, 175), (133, 565, 175, 14), (134, 562, 565, 133), (135, 559, 562, 134), (568, 569, 572, 571), (569, 570, 573, 572), (571, 572, 575, 574), (572, 573, 576, 575), (16, 184, 568, 139), (184, 185, 569, 568), (185, 186, 570, 569), (186, 24, 187, 570), (570, 187, 188, 573), (573, 188, 189, 576), (576, 189, 31, 192), (575, 576, 192, 191), (574, 575, 191, 190), (141, 574, 190, 23), (140, 571, 574, 141), (139, 568, 571, 140), (577, 578, 581, 580), (578, 579, 582, 581), (580, 581, 584, 583), (581, 582, 585, 584), (17, 193, 577, 150), (193, 194, 578, 577), (194, 195, 579, 578), (195, 25, 198, 579), (579, 198, 197, 582), (582, 197, 196, 585), (585, 196, 24, 186), (584, 585, 186, 185), (583, 584, 185, 184), (148, 583, 184, 16), (149, 580, 583, 148), (150, 577, 580, 149), (586, 587, 590, 589), (587, 588, 591, 590), (589, 590, 593, 592), (590, 591, 594, 593), (18, 199, 586, 156), (199, 200, 587, 586), (200, 201, 588, 587), (201, 26, 204, 588), (588, 204, 203, 591), (591, 203, 202, 594), (594, 202, 25, 195), (593, 594, 195, 194), (592, 593, 194, 193), (154, 592, 193, 17), (155, 589, 592, 154), (156, 586, 589, 155), (595, 596, 599, 598), (596, 597, 600, 599), (598, 599, 602, 601), (599, 600, 603, 602), (19, 205, 595, 162), (205, 206, 596, 595), (206, 207, 597, 596), (207, 27, 210, 597), (597, 210, 209, 600), (600, 209, 208, 603), (603, 208, 26, 201), (602, 603, 201, 200), (601, 602, 200, 199), (160, 601, 199, 18), (161, 598, 601, 160), (162, 595, 598, 161), (604, 605, 608, 607), (605, 606, 609, 608), (607, 608, 611, 610), (608, 609, 612, 611), (20, 211, 604, 168), (211, 212, 605, 604), (212, 213, 606, 605), (213, 28, 216, 606), (606, 216, 215, 609), (609, 215, 214, 612), (612, 214, 27, 207), (611, 612, 207, 206), (610, 611, 206, 205), (166, 610, 205, 19), (167, 607, 610, 166), (168, 604, 607, 167), (613, 614, 617, 616), (614, 615, 618, 617), (616, 617, 620, 619), (617, 618, 621, 620), (21, 217, 613, 174), (217, 218, 614, 613), (218, 219, 615, 614), (219, 29, 222, 615), (615, 222, 221, 618), (618, 221, 220, 621), (621, 220, 28, 213), (620, 621, 213, 212), (619, 620, 212, 211), (172, 619, 211, 20), (173, 616, 619, 172), (174, 613, 616, 173), (622, 623, 626, 625), (623, 624, 627, 626), (625, 626, 629, 628), (626, 627, 630, 629), (22, 223, 622, 180), (223, 224, 623, 622), (224, 225, 624, 623), (225, 30, 228, 624), (624, 228, 227, 627), (627, 227, 226, 630), (630, 226, 29, 219), (629, 630, 219, 218), (628, 629, 218, 217), (178, 628, 217, 21), (179, 625, 628, 178), (180, 622, 625, 179), (631, 632, 635, 634), (632, 633, 636, 635), (634, 635, 638, 637), (635, 636, 639, 638), (23, 190, 631, 183), (190, 191, 632, 631), (191, 192, 633, 632), (192, 31, 231, 633), (633, 231, 230, 636), (636, 230, 229, 639), (639, 229, 30, 225), (638, 639, 225, 224), (637, 638, 224, 223), (181, 637, 223, 22), (182, 634, 637, 181), (183, 631, 634, 182), (640, 641, 644, 643), (641, 642, 645, 644), (643, 644, 647, 646), (644, 645, 648, 647), (24, 232, 640, 187), (232, 233, 641, 640), (233, 234, 642, 641), (234, 32, 235, 642), (642, 235, 236, 645), (645, 236, 237, 648), (648, 237, 39, 240), (647, 648, 240, 239), (646, 647, 239, 238), (189, 646, 238, 31), (188, 643, 646, 189), (187, 640, 643, 188), (649, 650, 653, 652), (650, 651, 654, 653), (652, 653, 656, 655), (653, 654, 657, 656), (25, 241, 649, 198), (241, 242, 650, 649), (242, 243, 651, 650), (243, 33, 246, 651), (651, 246, 245, 654), (654, 245, 244, 657), (657, 244, 32, 234), (656, 657, 234, 233), (655, 656, 233, 232), (196, 655, 232, 24), (197, 652, 655, 196), (198, 649, 652, 197), (658, 659, 662, 661), (659, 660, 663, 662), (661, 662, 665, 664), (662, 663, 666, 665), (26, 247, 658, 204), (247, 248, 659, 658), (248, 249, 660, 659), (249, 34, 252, 660), (660, 252, 251, 663), (663, 251, 250, 666), (666, 250, 33, 243), (665, 666, 243, 242), (664, 665, 242, 241), (202, 664, 241, 25), (203, 661, 664, 202), (204, 658, 661, 203), (667, 668, 671, 670), (668, 669, 672, 671), (670, 671, 674, 673), (671, 672, 675, 674), (27, 253, 667, 210), (253, 254, 668, 667), (254, 255, 669, 668), (255, 35, 258, 669), (669, 258, 257, 672), (672, 257, 256, 675), (675, 256, 34, 249), (674, 675, 249, 248), (673, 674, 248, 247), (208, 673, 247, 26), (209, 670, 673, 208), (210, 667, 670, 209), (676, 677, 680, 679), (677, 678, 681, 680), (679, 680, 683, 682), (680, 681, 684, 683), (28, 259, 676, 216), (259, 260, 677, 676), (260, 261, 678, 677), (261, 36, 264, 678), (678, 264, 263, 681), (681, 263, 262, 684), (684, 262, 35, 255), (683, 684, 255, 254), (682, 683, 254, 253), (214, 682, 253, 27), (215, 679, 682, 214), (216, 676, 679, 215), (685, 686, 689, 688), (686, 687, 690, 689), (688, 689, 692, 691), (689, 690, 693, 692), (29, 265, 685, 222), (265, 266, 686, 685), (266, 267, 687, 686), (267, 37, 270, 687), (687, 270, 269, 690), (690, 269, 268, 693), (693, 268, 36, 261), (692, 693, 261, 260), (691, 692, 260, 259), (220, 691, 259, 28), (221, 688, 691, 220), (222, 685, 688, 221), (694, 695, 698, 697), (695, 696, 699, 698), (697, 698, 701, 700), (698, 699, 702, 701), (30, 271, 694, 228), (271, 272, 695, 694), (272, 273, 696, 695), (273, 38, 276, 696), (696, 276, 275, 699), (699, 275, 274, 702), (702, 274, 37, 267), (701, 702, 267, 266), (700, 701, 266, 265), (226, 700, 265, 29), (227, 697, 700, 226), (228, 694, 697, 227), (703, 704, 707, 706), (704, 705, 708, 707), (706, 707, 710, 709), (707, 708, 711, 710), (31, 238, 703, 231), (238, 239, 704, 703), (239, 240, 705, 704), (240, 39, 279, 705), (705, 279, 278, 708), (708, 278, 277, 711), (711, 277, 38, 273), (710, 711, 273, 272), (709, 710, 272, 271), (229, 709, 271, 30), (230, 706, 709, 229), (231, 703, 706, 230), (712, 713, 716, 715), (713, 714, 717, 716), (715, 716, 719, 718), (716, 717, 720, 719), (32, 280, 712, 235), (280, 281, 713, 712), (281, 282, 714, 713), (282, 40, 283, 714), (714, 283, 284, 717), (717, 284, 285, 720), (720, 285, 47, 288), (719, 720, 288, 287), (718, 719, 287, 286), (237, 718, 286, 39), (236, 715, 718, 237), (235, 712, 715, 236), (721, 722, 725, 724), (722, 723, 726, 725), (724, 725, 728, 727), (725, 726, 729, 728), (33, 289, 721, 246), (289, 290, 722, 721), (290, 291, 723, 722), (291, 41, 294, 723), (723, 294, 293, 726), (726, 293, 292, 729), (729, 292, 40, 282), (728, 729, 282, 281), (727, 728, 281, 280), (244, 727, 280, 32), (245, 724, 727, 244), (246, 721, 724, 245), (730, 731, 734, 733), (731, 732, 735, 734), (733, 734, 737, 736), (734, 735, 738, 737), (34, 295, 730, 252), (295, 296, 731, 730), (296, 297, 732, 731), (297, 42, 300, 732), (732, 300, 299, 735), (735, 299, 298, 738), (738, 298, 41, 291), (737, 738, 291, 290), (736, 737, 290, 289), (250, 736, 289, 33), (251, 733, 736, 250), (252, 730, 733, 251), (739, 740, 743, 742), (740, 741, 744, 743), (742, 743, 746, 745), (743, 744, 747, 746), (35, 301, 739, 258), (301, 302, 740, 739), (302, 303, 741, 740), (303, 43, 306, 741), (741, 306, 305, 744), (744, 305, 304, 747), (747, 304, 42, 297), (746, 747, 297, 296), (745, 746, 296, 295), (256, 745, 295, 34), (257, 742, 745, 256), (258, 739, 742, 257), (748, 749, 752, 751), (749, 750, 753, 752), (751, 752, 755, 754), (752, 753, 756, 755), (36, 307, 748, 264), (307, 308, 749, 748), (308, 309, 750, 749), (309, 44, 312, 750), (750, 312, 311, 753), (753, 311, 310, 756), (756, 310, 43, 303), (755, 756, 303, 302), (754, 755, 302, 301), (262, 754, 301, 35), (263, 751, 754, 262), (264, 748, 751, 263), (757, 758, 761, 760), (758, 759, 762, 761), (760, 761, 764, 763), (761, 762, 765, 764), (37, 313, 757, 270), (313, 314, 758, 757), (314, 315, 759, 758), (315, 45, 318, 759), (759, 318, 317, 762), (762, 317, 316, 765), (765, 316, 44, 309), (764, 765, 309, 308), (763, 764, 308, 307), (268, 763, 307, 36), (269, 760, 763, 268), (270, 757, 760, 269), (766, 767, 770, 769), (767, 768, 771, 770), (769, 770, 773, 772), (770, 771, 774, 773), (38, 319, 766, 276), (319, 320, 767, 766), (320, 321, 768, 767), (321, 46, 324, 768), (768, 324, 323, 771), (771, 323, 322, 774), (774, 322, 45, 315), (773, 774, 315, 314), (772, 773, 314, 313), (274, 772, 313, 37), (275, 769, 772, 274), (276, 766, 769, 275), (775, 776, 779, 778), (776, 777, 780, 779), (778, 779, 782, 781), (779, 780, 783, 782), (39, 286, 775, 279), (286, 287, 776, 775), (287, 288, 777, 776), (288, 47, 327, 777), (777, 327, 326, 780), (780, 326, 325, 783), (783, 325, 46, 321), (782, 783, 321, 320), (781, 782, 320, 319), (277, 781, 319, 38), (278, 778, 781, 277), (279, 775, 778, 278), (784, 785, 788, 787), (785, 786, 789, 788), (787, 788, 791, 790), (788, 789, 792, 791), (40, 328, 784, 283), (328, 329, 785, 784), (329, 330, 786, 785), (330, 48, 331, 786), (786, 331, 332, 789), (789, 332, 333, 792), (792, 333, 55, 336), (791, 792, 336, 335), (790, 791, 335, 334), (285, 790, 334, 47), (284, 787, 790, 285), (283, 784, 787, 284), (793, 794, 797, 796), (794, 795, 798, 797), (796, 797, 800, 799), (797, 798, 801, 800), (41, 337, 793, 294), (337, 338, 794, 793), (338, 339, 795, 794), (339, 49, 342, 795), (795, 342, 341, 798), (798, 341, 340, 801), (801, 340, 48, 330), (800, 801, 330, 329), (799, 800, 329, 328), (292, 799, 328, 40), (293, 796, 799, 292), (294, 793, 796, 293), (802, 803, 806, 805), (803, 804, 807, 806), (805, 806, 809, 808), (806, 807, 810, 809), (42, 343, 802, 300), (343, 344, 803, 802), (344, 345, 804, 803), (345, 50, 348, 804), (804, 348, 347, 807), (807, 347, 346, 810), (810, 346, 49, 339), (809, 810, 339, 338), (808, 809, 338, 337), (298, 808, 337, 41), (299, 805, 808, 298), (300, 802, 805, 299), (811, 812, 815, 814), (812, 813, 816, 815), (814, 815, 818, 817), (815, 816, 819, 818), (43, 349, 811, 306), (349, 350, 812, 811), (350, 351, 813, 812), (351, 51, 354, 813), (813, 354, 353, 816), (816, 353, 352, 819), (819, 352, 50, 345), (818, 819, 345, 344), (817, 818, 344, 343), (304, 817, 343, 42), (305, 814, 817, 304), (306, 811, 814, 305), (820, 821, 824, 823), (821, 822, 825, 824), (823, 824, 827, 826), (824, 825, 828, 827), (44, 355, 820, 312), (355, 356, 821, 820), (356, 357, 822, 821), (357, 52, 360, 822), (822, 360, 359, 825), (825, 359, 358, 828), (828, 358, 51, 351), (827, 828, 351, 350), (826, 827, 350, 349), (310, 826, 349, 43), (311, 823, 826, 310), (312, 820, 823, 311), (829, 830, 833, 832), (830, 831, 834, 833), (832, 833, 836, 835), (833, 834, 837, 836), (45, 361, 829, 318), (361, 362, 830, 829), (362, 363, 831, 830), (363, 53, 366, 831), (831, 366, 365, 834), (834, 365, 364, 837), (837, 364, 52, 357), (836, 837, 357, 356), (835, 836, 356, 355), (316, 835, 355, 44), (317, 832, 835, 316), (318, 829, 832, 317), (838, 839, 842, 841), (839, 840, 843, 842), (841, 842, 845, 844), (842, 843, 846, 845), (46, 367, 838, 324), (367, 368, 839, 838), (368, 369, 840, 839), (369, 54, 372, 840), (840, 372, 371, 843), (843, 371, 370, 846), (846, 370, 53, 363), (845, 846, 363, 362), (844, 845, 362, 361), (322, 844, 361, 45), (323, 841, 844, 322), (324, 838, 841, 323), (847, 848, 851, 850), (848, 849, 852, 851), (850, 851, 854, 853), (851, 852, 855, 854), (47, 334, 847, 327), (334, 335, 848, 847), (335, 336, 849, 848), (336, 55, 375, 849), (849, 375, 374, 852), (852, 374, 373, 855), (855, 373, 54, 369), (854, 855, 369, 368), (853, 854, 368, 367), (325, 853, 367, 46), (326, 850, 853, 325), (327, 847, 850, 326), (856, 857, 860, 859), (857, 858, 861, 860), (859, 860, 863, 862), (860, 861, 864, 863), (48, 376, 856, 331), (376, 377, 857, 856), (377, 378, 858, 857), (378, 56, 379, 858), (858, 379, 380, 861), (861, 380, 381, 864), (864, 381, 63, 384), (863, 864, 384, 383), (862, 863, 383, 382), (333, 862, 382, 55), (332, 859, 862, 333), (331, 856, 859, 332), (865, 866, 869, 868), (866, 867, 870, 869), (868, 869, 872, 871), (869, 870, 873, 872), (49, 385, 865, 342), (385, 386, 866, 865), (386, 387, 867, 866), (387, 57, 390, 867), (867, 390, 389, 870), (870, 389, 388, 873), (873, 388, 56, 378), (872, 873, 378, 377), (871, 872, 377, 376), (340, 871, 376, 48), (341, 868, 871, 340), (342, 865, 868, 341), (874, 875, 878, 877), (875, 876, 879, 878), (877, 878, 881, 880), (878, 879, 882, 881), (50, 391, 874, 348), (391, 392, 875, 874), (392, 393, 876, 875), (393, 58, 396, 876), (876, 396, 395, 879), (879, 395, 394, 882), (882, 394, 57, 387), (881, 882, 387, 386), (880, 881, 386, 385), (346, 880, 385, 49), (347, 877, 880, 346), (348, 874, 877, 347), (883, 884, 887, 886), (884, 885, 888, 887), (886, 887, 890, 889), (887, 888, 891, 890), (51, 397, 883, 354), (397, 398, 884, 883), (398, 399, 885, 884), (399, 59, 402, 885), (885, 402, 401, 888), (888, 401, 400, 891), (891, 400, 58, 393), (890, 891, 393, 392), (889, 890, 392, 391), (352, 889, 391, 50), (353, 886, 889, 352), (354, 883, 886, 353), (892, 893, 896, 895), (893, 894, 897, 896), (895, 896, 899, 898), (896, 897, 900, 899), (52, 403, 892, 360), (403, 404, 893, 892), (404, 405, 894, 893), (405, 60, 408, 894), (894, 408, 407, 897), (897, 407, 406, 900), (900, 406, 59, 399), (899, 900, 399, 398), (898, 899, 398, 397), (358, 898, 397, 51), (359, 895, 898, 358), (360, 892, 895, 359), (901, 902, 905, 904), (902, 903, 906, 905), (904, 905, 908, 907), (905, 906, 909, 908), (53, 409, 901, 366), (409, 410, 902, 901), (410, 411, 903, 902), (411, 61, 414, 903), (903, 414, 413, 906), (906, 413, 412, 909), (909, 412, 60, 405), (908, 909, 405, 404), (907, 908, 404, 403), (364, 907, 403, 52), (365, 904, 907, 364), (366, 901, 904, 365), (910, 911, 914, 913), (911, 912, 915, 914), (913, 914, 917, 916), (914, 915, 918, 917), (54, 415, 910, 372), (415, 416, 911, 910), (416, 417, 912, 911), (417, 62, 420, 912), (912, 420, 419, 915), (915, 419, 418, 918), (918, 418, 61, 411), (917, 918, 411, 410), (916, 917, 410, 409), (370, 916, 409, 53), (371, 913, 916, 370), (372, 910, 913, 371), (919, 920, 923, 922), (920, 921, 924, 923), (922, 923, 926, 925), (923, 924, 927, 926), (55, 382, 919, 375), (382, 383, 920, 919), (383, 384, 921, 920), (384, 63, 423, 921), (921, 423, 422, 924), (924, 422, 421, 927), (927, 421, 62, 417), (926, 927, 417, 416), (925, 926, 416, 415), (373, 925, 415, 54), (374, 922, 925, 373), (375, 919, 922, 374), (64, 65, 66, 7, 132, 131, 130, 6, 123, 122, 121, 5, 114, 113, 112, 4, 105, 104, 103, 3, 96, 95, 94, 2, 87, 86, 85, 1, 78, 77, 76, 0), (379, 56, 388, 389, 390, 57, 394, 395, 396, 58, 400, 401, 402, 59, 406, 407, 408, 60, 412, 413, 414, 61, 418, 419, 420, 62, 421, 422, 423, 63, 381, 380)])
me_cube_000.polygons.foreach_set('use_smooth', [True] * 898)
me_cube_000.use_remesh_preserve_volume = False
me_cube_000.use_remesh_preserve_attributes = False
me_cube_000.use_mirror_vertex_groups = False
me_cube_000.update()

# ---- objects
ob_wire_006_001 = bpy.data.objects.new('Wire_006.001', me_cube_000)

# ---- transforms, parenting, visibility, modifiers, constraints
ob_wire_006_001.location = (-5.114, 4.279, 6.934)
ob_wire_006_001.rotation_euler = (2.951, -0.0, 0.0)
ob_wire_006_001.lineart.crease_threshold = 0.0

# ---- collection membership
col_collection_1.objects.link(ob_wire_006_001)

# ---- scene / render settings (as saved in the file)
scene.frame_start = 1; scene.frame_end = 250; scene.frame_set(1)
scene.render.engine = 'BLENDER_EEVEE_NEXT'
scene.render.resolution_percentage = 50
scene.render.dither_intensity = 0.0
scene.cycles.use_denoising = False
scene.cycles.samples = 128
scene.cycles.sampling_pattern = 'TABULATED_SOBOL'
scene.cycles.use_adaptive_sampling = False
scene.cycles.use_light_tree = False
scene.cycles.blur_glossy = 0.0
scene.cycles.sample_clamp_indirect = 0.0
scene.view_settings.view_transform = 'Standard'
bpy.context.view_layer.update()

# ---- added for rendering (the .blend has no active camera and no usable light): camera, sun
cam_auto = bpy.data.cameras.new('AutoCamera')
cam_auto.lens = 50.0
cam_auto.sensor_width = 36.0
cam_auto.clip_end = 1000.0
ob_auto_camera = bpy.data.objects.new('AutoCamera', cam_auto)
scene.collection.objects.link(ob_auto_camera)
ob_auto_camera.location = (-1.85512, 0.655656, 9.01246)
ob_auto_camera.rotation_euler = (1.09748, -7.21219e-08, 0.694738)
scene.camera = ob_auto_camera
light_auto_sun = bpy.data.lights.new('AutoSun', 'SUN')
light_auto_sun.energy = 3.0
light_auto_sun.angle = 0.0523599
ob_auto_sun = bpy.data.objects.new('AutoSun', light_auto_sun)
scene.collection.objects.link(ob_auto_sun)
ob_auto_sun.rotation_euler = (0.872665, 0.174533, 0.523599)
bpy.context.view_layer.update()
